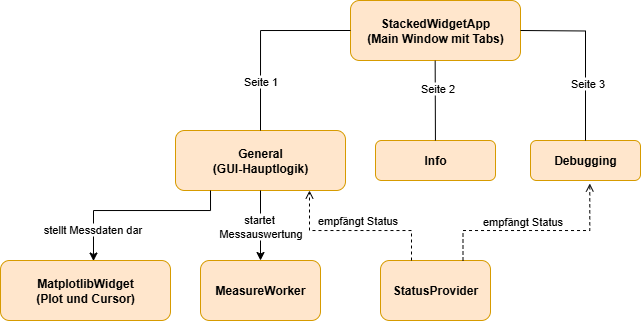

The diagram above was exported from draw.io. Its source (the exported page's mxGraphModel, read from the mxfile embedded in the PNG):
<mxGraphModel dx="815" dy="481" grid="1" gridSize="10" guides="1" tooltips="1" connect="1" arrows="1" fold="1" page="1" pageScale="1" pageWidth="1169" pageHeight="827" math="0" shadow="0">
  <root>
    <mxCell id="0" />
    <mxCell id="1" parent="0" />
    <mxCell id="fGxx31t_29fpj1zQRy1v-1" value="&lt;b&gt;StackedWidgetApp&lt;/b&gt;&lt;div&gt;&lt;b&gt;(Main Window mit Tabs)&lt;/b&gt;&lt;/div&gt;" style="rounded=1;whiteSpace=wrap;html=1;fillColor=#ffe6cc;strokeColor=#d79b00;" parent="1" vertex="1">
      <mxGeometry x="600" y="40" width="170" height="60" as="geometry" />
    </mxCell>
    <mxCell id="fGxx31t_29fpj1zQRy1v-2" value="&lt;b&gt;General&lt;/b&gt;&lt;div&gt;&lt;b&gt;(GUI-Hauptlogik)&lt;/b&gt;&lt;/div&gt;" style="rounded=1;whiteSpace=wrap;html=1;fillColor=#ffe6cc;strokeColor=#d79b00;" parent="1" vertex="1">
      <mxGeometry x="425" y="170" width="170" height="60" as="geometry" />
    </mxCell>
    <mxCell id="fGxx31t_29fpj1zQRy1v-3" value="&lt;b&gt;Info&lt;/b&gt;" style="rounded=1;whiteSpace=wrap;html=1;fillColor=#ffe6cc;strokeColor=#d79b00;" parent="1" vertex="1">
      <mxGeometry x="625" y="180" width="120" height="40" as="geometry" />
    </mxCell>
    <mxCell id="fGxx31t_29fpj1zQRy1v-4" value="&lt;b&gt;Debugging&lt;/b&gt;" style="rounded=1;whiteSpace=wrap;html=1;fillColor=#ffe6cc;strokeColor=#d79b00;" parent="1" vertex="1">
      <mxGeometry x="780" y="180" width="110" height="40" as="geometry" />
    </mxCell>
    <mxCell id="fGxx31t_29fpj1zQRy1v-5" value="&lt;b&gt;StatusProvider&lt;/b&gt;" style="rounded=1;whiteSpace=wrap;html=1;fillColor=#ffe6cc;strokeColor=#d79b00;" parent="1" vertex="1">
      <mxGeometry x="630" y="300" width="110" height="60" as="geometry" />
    </mxCell>
    <mxCell id="fGxx31t_29fpj1zQRy1v-6" value="&lt;b&gt;MeasureWorker&lt;/b&gt;" style="rounded=1;whiteSpace=wrap;html=1;fillColor=#ffe6cc;strokeColor=#d79b00;" parent="1" vertex="1">
      <mxGeometry x="450" y="300" width="120" height="60" as="geometry" />
    </mxCell>
    <mxCell id="fGxx31t_29fpj1zQRy1v-7" value="&lt;b&gt;MatplotlibWidget&lt;/b&gt;&lt;div&gt;&lt;b&gt;(Plot und Cursor)&lt;/b&gt;&lt;/div&gt;" style="rounded=1;whiteSpace=wrap;html=1;fillColor=#ffe6cc;strokeColor=#d79b00;" parent="1" vertex="1">
      <mxGeometry x="250" y="300" width="170" height="60" as="geometry" />
    </mxCell>
    <mxCell id="fGxx31t_29fpj1zQRy1v-8" value="" style="endArrow=none;html=1;rounded=0;entryX=0;entryY=0.5;entryDx=0;entryDy=0;exitX=0.5;exitY=0;exitDx=0;exitDy=0;edgeStyle=orthogonalEdgeStyle;" parent="1" source="fGxx31t_29fpj1zQRy1v-2" target="fGxx31t_29fpj1zQRy1v-1" edge="1">
      <mxGeometry width="50" height="50" relative="1" as="geometry">
        <mxPoint x="485" y="95" as="sourcePoint" />
        <mxPoint x="535" y="45" as="targetPoint" />
      </mxGeometry>
    </mxCell>
    <mxCell id="GQCuIELSm20_3226W0_R-1" value="Seite 1" style="edgeLabel;html=1;align=center;verticalAlign=middle;resizable=0;points=[];" parent="fGxx31t_29fpj1zQRy1v-8" vertex="1" connectable="0">
      <mxGeometry x="-0.481" relative="1" as="geometry">
        <mxPoint as="offset" />
      </mxGeometry>
    </mxCell>
    <mxCell id="fGxx31t_29fpj1zQRy1v-10" value="" style="endArrow=none;html=1;rounded=0;entryX=0.498;entryY=1.003;entryDx=0;entryDy=0;entryPerimeter=0;" parent="1" source="fGxx31t_29fpj1zQRy1v-3" target="fGxx31t_29fpj1zQRy1v-1" edge="1">
      <mxGeometry width="50" height="50" relative="1" as="geometry">
        <mxPoint x="650" y="170" as="sourcePoint" />
        <mxPoint x="700" y="120" as="targetPoint" />
      </mxGeometry>
    </mxCell>
    <mxCell id="GQCuIELSm20_3226W0_R-2" value="Seite 2" style="edgeLabel;html=1;align=center;verticalAlign=middle;resizable=0;points=[];" parent="fGxx31t_29fpj1zQRy1v-10" vertex="1" connectable="0">
      <mxGeometry x="0.2992" y="-2" relative="1" as="geometry">
        <mxPoint as="offset" />
      </mxGeometry>
    </mxCell>
    <mxCell id="fGxx31t_29fpj1zQRy1v-11" value="" style="endArrow=none;html=1;rounded=0;entryX=0.5;entryY=0;entryDx=0;entryDy=0;edgeStyle=orthogonalEdgeStyle;" parent="1" target="fGxx31t_29fpj1zQRy1v-4" edge="1">
      <mxGeometry width="50" height="50" relative="1" as="geometry">
        <mxPoint x="770" y="70" as="sourcePoint" />
        <mxPoint x="820" y="20" as="targetPoint" />
      </mxGeometry>
    </mxCell>
    <mxCell id="GQCuIELSm20_3226W0_R-3" value="Seite 3" style="edgeLabel;html=1;align=center;verticalAlign=middle;resizable=0;points=[];" parent="fGxx31t_29fpj1zQRy1v-11" vertex="1" connectable="0">
      <mxGeometry x="0.3485" y="2" relative="1" as="geometry">
        <mxPoint as="offset" />
      </mxGeometry>
    </mxCell>
    <mxCell id="GQCuIELSm20_3226W0_R-5" value="" style="html=1;verticalAlign=bottom;labelBackgroundColor=none;endArrow=open;endFill=0;dashed=1;rounded=0;exitX=0.75;exitY=0;exitDx=0;exitDy=0;entryX=0.539;entryY=1.075;entryDx=0;entryDy=0;entryPerimeter=0;edgeStyle=orthogonalEdgeStyle;" parent="1" source="fGxx31t_29fpj1zQRy1v-5" target="fGxx31t_29fpj1zQRy1v-4" edge="1">
      <mxGeometry width="160" relative="1" as="geometry">
        <mxPoint x="680" y="200" as="sourcePoint" />
        <mxPoint x="840" y="200" as="targetPoint" />
        <Array as="points">
          <mxPoint x="712" y="270" />
          <mxPoint x="839" y="270" />
        </Array>
      </mxGeometry>
    </mxCell>
    <mxCell id="GQCuIELSm20_3226W0_R-7" value="empfängt Status" style="edgeLabel;html=1;align=center;verticalAlign=middle;resizable=0;points=[];" parent="GQCuIELSm20_3226W0_R-5" vertex="1" connectable="0">
      <mxGeometry x="-0.1278" y="1" relative="1" as="geometry">
        <mxPoint y="-8" as="offset" />
      </mxGeometry>
    </mxCell>
    <mxCell id="GQCuIELSm20_3226W0_R-6" value="" style="html=1;verticalAlign=bottom;labelBackgroundColor=none;endArrow=open;endFill=0;dashed=1;rounded=0;exitX=0.75;exitY=0;exitDx=0;exitDy=0;entryX=0.792;entryY=0.991;entryDx=0;entryDy=0;entryPerimeter=0;edgeStyle=orthogonalEdgeStyle;" parent="1" target="fGxx31t_29fpj1zQRy1v-2" edge="1">
      <mxGeometry width="160" relative="1" as="geometry">
        <mxPoint x="661" y="300" as="sourcePoint" />
        <mxPoint x="660" y="220" as="targetPoint" />
        <Array as="points">
          <mxPoint x="661" y="270" />
          <mxPoint x="559" y="270" />
          <mxPoint x="559" y="230" />
          <mxPoint x="560" y="230" />
        </Array>
      </mxGeometry>
    </mxCell>
    <mxCell id="GQCuIELSm20_3226W0_R-8" value="empfängt Status" style="edgeLabel;html=1;align=center;verticalAlign=middle;resizable=0;points=[];" parent="GQCuIELSm20_3226W0_R-6" vertex="1" connectable="0">
      <mxGeometry x="0.0152" y="-1" relative="1" as="geometry">
        <mxPoint x="4" y="-9" as="offset" />
      </mxGeometry>
    </mxCell>
    <mxCell id="GQCuIELSm20_3226W0_R-9" value="" style="endArrow=classic;html=1;rounded=0;" parent="1" target="fGxx31t_29fpj1zQRy1v-6" edge="1">
      <mxGeometry width="50" height="50" relative="1" as="geometry">
        <mxPoint x="510" y="230" as="sourcePoint" />
        <mxPoint x="560" y="180" as="targetPoint" />
      </mxGeometry>
    </mxCell>
    <mxCell id="GQCuIELSm20_3226W0_R-11" value="startet&amp;nbsp;&lt;div&gt;Messauswertung&lt;/div&gt;" style="edgeLabel;html=1;align=center;verticalAlign=middle;resizable=0;points=[];" parent="GQCuIELSm20_3226W0_R-9" vertex="1" connectable="0">
      <mxGeometry x="0.0291" y="1" relative="1" as="geometry">
        <mxPoint x="-1" as="offset" />
      </mxGeometry>
    </mxCell>
    <mxCell id="GQCuIELSm20_3226W0_R-10" value="" style="endArrow=classic;html=1;rounded=0;entryX=0.547;entryY=0.009;entryDx=0;entryDy=0;entryPerimeter=0;edgeStyle=orthogonalEdgeStyle;" parent="1" target="fGxx31t_29fpj1zQRy1v-7" edge="1">
      <mxGeometry width="50" height="50" relative="1" as="geometry">
        <mxPoint x="460" y="230" as="sourcePoint" />
        <mxPoint x="510" y="180" as="targetPoint" />
        <Array as="points">
          <mxPoint x="460" y="250" />
          <mxPoint x="343" y="250" />
        </Array>
      </mxGeometry>
    </mxCell>
    <mxCell id="GQCuIELSm20_3226W0_R-12" value="stellt Messdaten dar" style="edgeLabel;html=1;align=center;verticalAlign=middle;resizable=0;points=[];" parent="GQCuIELSm20_3226W0_R-10" vertex="1" connectable="0">
      <mxGeometry x="0.6644" y="-1" relative="1" as="geometry">
        <mxPoint as="offset" />
      </mxGeometry>
    </mxCell>
  </root>
</mxGraphModel>